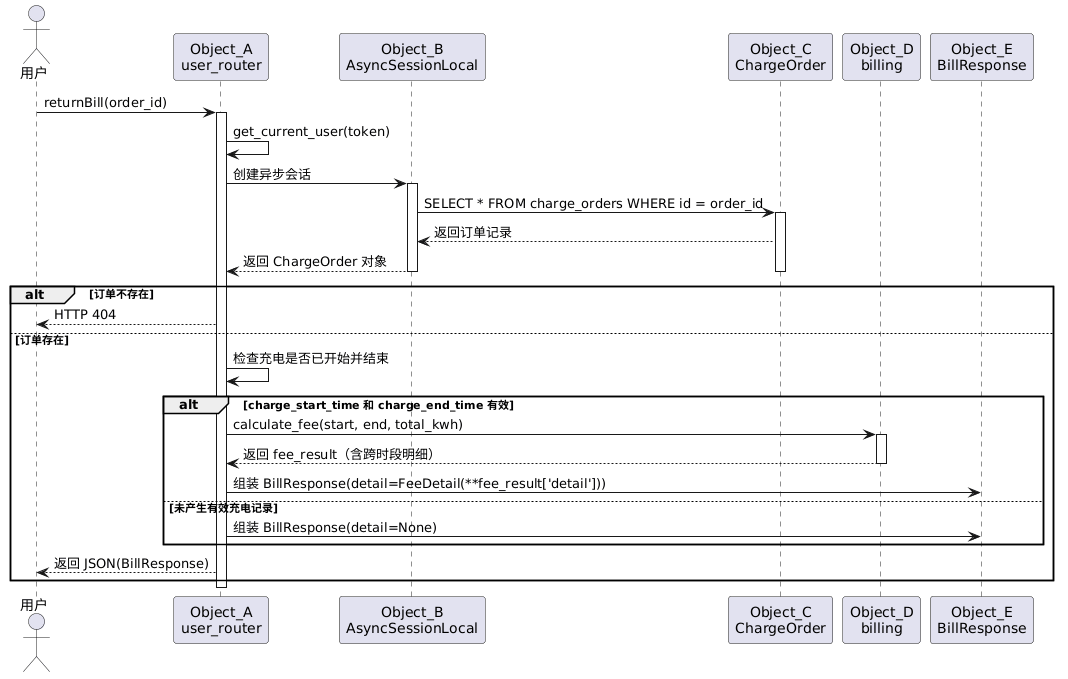

The diagram above was rendered by PlantUML. Its source (embedded in the PNG):
@startuml
actor Actor_User as "用户"
participant "Object_A\nuser_router" as UA
participant "Object_B\nAsyncSessionLocal" as DB
participant "Object_C\nChargeOrder" as Order
participant "Object_D\nbilling" as Billing
participant "Object_E\nBillResponse" as Resp

Actor_User -> UA : returnBill(order_id)
activate UA

UA -> UA : get_current_user(token)
UA -> DB : 创建异步会话
activate DB
DB -> Order : SELECT * FROM charge_orders WHERE id = order_id
activate Order
Order --> DB : 返回订单记录
DB --> UA : 返回 ChargeOrder 对象

deactivate Order

deactivate DB

alt 订单不存在
    UA --> Actor_User : HTTP 404
else 订单存在
    UA -> UA : 检查充电是否已开始并结束
    
    alt charge_start_time 和 charge_end_time 有效
        UA -> Billing : calculate_fee(start, end, total_kwh)
        activate Billing
        Billing --> UA : 返回 fee_result（含跨时段明细）
        deactivate Billing
        
        UA -> Resp : 组装 BillResponse(detail=FeeDetail(**fee_result['detail']))
    else 未产生有效充电记录
        UA -> Resp : 组装 BillResponse(detail=None)
    end
    
    UA --> Actor_User : 返回 JSON(BillResponse)
end
deactivate UA
@enduml